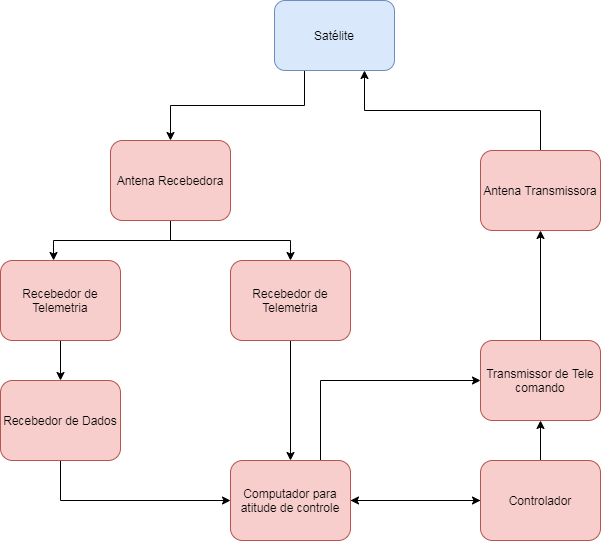

The diagram above was exported from draw.io. Its source (the exported page's mxGraphModel, read from the mxfile embedded in the PNG):
<mxGraphModel dx="1102" dy="582" grid="1" gridSize="10" guides="1" tooltips="1" connect="1" arrows="1" fold="1" page="1" pageScale="1" pageWidth="827" pageHeight="1169" math="0" shadow="0">
  <root>
    <mxCell id="0" />
    <mxCell id="1" parent="0" />
    <mxCell id="7qHvJXZFXRN90jqnydiH-24" style="edgeStyle=orthogonalEdgeStyle;rounded=0;orthogonalLoop=1;jettySize=auto;html=1;exitX=0.25;exitY=1;exitDx=0;exitDy=0;" edge="1" parent="1" source="7qHvJXZFXRN90jqnydiH-1" target="7qHvJXZFXRN90jqnydiH-2">
      <mxGeometry relative="1" as="geometry" />
    </mxCell>
    <mxCell id="7qHvJXZFXRN90jqnydiH-1" value="Satélite" style="rounded=1;whiteSpace=wrap;html=1;fillColor=#dae8fc;strokeColor=#6c8ebf;" vertex="1" parent="1">
      <mxGeometry x="354" y="60" width="120" height="70" as="geometry" />
    </mxCell>
    <mxCell id="7qHvJXZFXRN90jqnydiH-12" style="edgeStyle=orthogonalEdgeStyle;rounded=0;orthogonalLoop=1;jettySize=auto;html=1;exitX=0.5;exitY=1;exitDx=0;exitDy=0;entryX=0.442;entryY=0;entryDx=0;entryDy=0;entryPerimeter=0;" edge="1" parent="1" source="7qHvJXZFXRN90jqnydiH-2" target="7qHvJXZFXRN90jqnydiH-5">
      <mxGeometry relative="1" as="geometry" />
    </mxCell>
    <mxCell id="7qHvJXZFXRN90jqnydiH-13" style="edgeStyle=orthogonalEdgeStyle;rounded=0;orthogonalLoop=1;jettySize=auto;html=1;exitX=0.5;exitY=1;exitDx=0;exitDy=0;" edge="1" parent="1" source="7qHvJXZFXRN90jqnydiH-2" target="7qHvJXZFXRN90jqnydiH-6">
      <mxGeometry relative="1" as="geometry" />
    </mxCell>
    <mxCell id="7qHvJXZFXRN90jqnydiH-2" value="Antena Recebedora" style="rounded=1;whiteSpace=wrap;html=1;fillColor=#f8cecc;strokeColor=#b85450;" vertex="1" parent="1">
      <mxGeometry x="190" y="200" width="120" height="80" as="geometry" />
    </mxCell>
    <mxCell id="7qHvJXZFXRN90jqnydiH-23" style="edgeStyle=orthogonalEdgeStyle;rounded=0;orthogonalLoop=1;jettySize=auto;html=1;exitX=0.5;exitY=0;exitDx=0;exitDy=0;entryX=0.75;entryY=1;entryDx=0;entryDy=0;" edge="1" parent="1" source="7qHvJXZFXRN90jqnydiH-4" target="7qHvJXZFXRN90jqnydiH-1">
      <mxGeometry relative="1" as="geometry" />
    </mxCell>
    <mxCell id="7qHvJXZFXRN90jqnydiH-4" value="Antena Transmissora" style="rounded=1;whiteSpace=wrap;html=1;fillColor=#f8cecc;strokeColor=#b85450;" vertex="1" parent="1">
      <mxGeometry x="560" y="210" width="120" height="80" as="geometry" />
    </mxCell>
    <mxCell id="7qHvJXZFXRN90jqnydiH-14" style="edgeStyle=orthogonalEdgeStyle;rounded=0;orthogonalLoop=1;jettySize=auto;html=1;exitX=0.5;exitY=1;exitDx=0;exitDy=0;entryX=0.5;entryY=0;entryDx=0;entryDy=0;" edge="1" parent="1" source="7qHvJXZFXRN90jqnydiH-5" target="7qHvJXZFXRN90jqnydiH-7">
      <mxGeometry relative="1" as="geometry" />
    </mxCell>
    <mxCell id="7qHvJXZFXRN90jqnydiH-5" value="Recebedor de Telemetria" style="rounded=1;whiteSpace=wrap;html=1;fillColor=#f8cecc;strokeColor=#b85450;" vertex="1" parent="1">
      <mxGeometry x="80" y="320" width="120" height="80" as="geometry" />
    </mxCell>
    <mxCell id="7qHvJXZFXRN90jqnydiH-15" style="edgeStyle=orthogonalEdgeStyle;rounded=0;orthogonalLoop=1;jettySize=auto;html=1;exitX=0.5;exitY=1;exitDx=0;exitDy=0;entryX=0.5;entryY=0;entryDx=0;entryDy=0;" edge="1" parent="1" source="7qHvJXZFXRN90jqnydiH-6" target="7qHvJXZFXRN90jqnydiH-8">
      <mxGeometry relative="1" as="geometry" />
    </mxCell>
    <mxCell id="7qHvJXZFXRN90jqnydiH-6" value="Recebedor de Telemetria" style="rounded=1;whiteSpace=wrap;html=1;fillColor=#f8cecc;strokeColor=#b85450;" vertex="1" parent="1">
      <mxGeometry x="310" y="320" width="120" height="80" as="geometry" />
    </mxCell>
    <mxCell id="7qHvJXZFXRN90jqnydiH-16" style="edgeStyle=orthogonalEdgeStyle;rounded=0;orthogonalLoop=1;jettySize=auto;html=1;exitX=0.5;exitY=1;exitDx=0;exitDy=0;" edge="1" parent="1" source="7qHvJXZFXRN90jqnydiH-7" target="7qHvJXZFXRN90jqnydiH-8">
      <mxGeometry relative="1" as="geometry" />
    </mxCell>
    <mxCell id="7qHvJXZFXRN90jqnydiH-7" value="Recebedor de Dados" style="rounded=1;whiteSpace=wrap;html=1;fillColor=#f8cecc;strokeColor=#b85450;" vertex="1" parent="1">
      <mxGeometry x="80" y="440" width="120" height="80" as="geometry" />
    </mxCell>
    <mxCell id="7qHvJXZFXRN90jqnydiH-17" style="edgeStyle=orthogonalEdgeStyle;rounded=0;orthogonalLoop=1;jettySize=auto;html=1;exitX=1;exitY=0.5;exitDx=0;exitDy=0;entryX=0;entryY=0.5;entryDx=0;entryDy=0;" edge="1" parent="1" source="7qHvJXZFXRN90jqnydiH-8" target="7qHvJXZFXRN90jqnydiH-9">
      <mxGeometry relative="1" as="geometry" />
    </mxCell>
    <mxCell id="7qHvJXZFXRN90jqnydiH-20" style="edgeStyle=orthogonalEdgeStyle;rounded=0;orthogonalLoop=1;jettySize=auto;html=1;exitX=0.75;exitY=0;exitDx=0;exitDy=0;entryX=0;entryY=0.5;entryDx=0;entryDy=0;" edge="1" parent="1" source="7qHvJXZFXRN90jqnydiH-8" target="7qHvJXZFXRN90jqnydiH-11">
      <mxGeometry relative="1" as="geometry" />
    </mxCell>
    <mxCell id="7qHvJXZFXRN90jqnydiH-8" value="Computador para atitude de controle" style="rounded=1;whiteSpace=wrap;html=1;fillColor=#f8cecc;strokeColor=#b85450;" vertex="1" parent="1">
      <mxGeometry x="310" y="520" width="120" height="80" as="geometry" />
    </mxCell>
    <mxCell id="7qHvJXZFXRN90jqnydiH-18" style="edgeStyle=orthogonalEdgeStyle;rounded=0;orthogonalLoop=1;jettySize=auto;html=1;exitX=0.5;exitY=0;exitDx=0;exitDy=0;entryX=0.5;entryY=1;entryDx=0;entryDy=0;" edge="1" parent="1" source="7qHvJXZFXRN90jqnydiH-9" target="7qHvJXZFXRN90jqnydiH-11">
      <mxGeometry relative="1" as="geometry" />
    </mxCell>
    <mxCell id="7qHvJXZFXRN90jqnydiH-19" style="edgeStyle=orthogonalEdgeStyle;rounded=0;orthogonalLoop=1;jettySize=auto;html=1;exitX=0;exitY=0.5;exitDx=0;exitDy=0;" edge="1" parent="1" source="7qHvJXZFXRN90jqnydiH-9" target="7qHvJXZFXRN90jqnydiH-8">
      <mxGeometry relative="1" as="geometry" />
    </mxCell>
    <mxCell id="7qHvJXZFXRN90jqnydiH-9" value="Controlador" style="rounded=1;whiteSpace=wrap;html=1;fillColor=#f8cecc;strokeColor=#b85450;" vertex="1" parent="1">
      <mxGeometry x="560" y="520" width="120" height="80" as="geometry" />
    </mxCell>
    <mxCell id="7qHvJXZFXRN90jqnydiH-21" style="edgeStyle=orthogonalEdgeStyle;rounded=0;orthogonalLoop=1;jettySize=auto;html=1;exitX=0.5;exitY=0;exitDx=0;exitDy=0;entryX=0.5;entryY=1;entryDx=0;entryDy=0;" edge="1" parent="1" source="7qHvJXZFXRN90jqnydiH-11" target="7qHvJXZFXRN90jqnydiH-4">
      <mxGeometry relative="1" as="geometry" />
    </mxCell>
    <mxCell id="7qHvJXZFXRN90jqnydiH-11" value="Transmissor de Tele comando" style="rounded=1;whiteSpace=wrap;html=1;fillColor=#f8cecc;strokeColor=#b85450;" vertex="1" parent="1">
      <mxGeometry x="560" y="400" width="120" height="80" as="geometry" />
    </mxCell>
  </root>
</mxGraphModel>